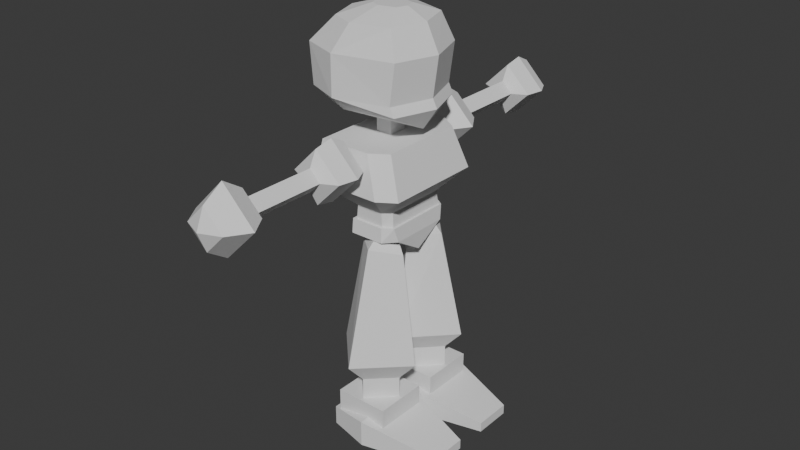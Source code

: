 # Source: Swordman.blend  (saved by Blender 5.2.45; exported with 4.5.12 LTS)
import bpy
from mathutils import Matrix  # noqa: F401  (used for matrix-valued properties, if any)

bpy.ops.wm.read_factory_settings(use_empty=True)
scene = bpy.context.scene
scene.name = 'Scene'

# ---- collections
col_collection = bpy.data.collections.new('Collection'); scene.collection.children.link(col_collection)

# ---- world
world_world = bpy.data.worlds.new('World'); scene.world = world_world
world_world.use_nodes = True; world_world.node_tree.nodes.clear()
_N = world_world.node_tree.nodes; _L = world_world.node_tree.links
n0 = _N.new('ShaderNodeOutputWorld'); n0.name = 'World Output'; n0.location = (200, 100)
n1 = _N.new('ShaderNodeBackground'); n1.name = 'Background'; n1.location = (-200, 100)
n1.inputs[0].default_value = (0.05088, 0.05088, 0.05088, 1.0)
_L.new(n1.outputs[0], n0.inputs[0])
n0.is_active_output = True
world_world.color = (0.05088, 0.05088, 0.05088)
world_world.sun_shadow_jitter_overblur = 0.0

# ---- meshes
me_cube_001 = bpy.data.meshes.new('Cube.001')
me_cube_001.from_pydata([(-0.5495, -1.023, -1.0), (-0.8907, -1.195, -0.06075), (1.101, -1.295, -1.0), (1.226, -1.466, -0.06075), (-0.4822, -1.466, -0.06075), (-0.1409, -1.295, -1.0), (-0.3646, -0.7483, 0.5034), (0.4771, -0.9136, 0.5034), (-0.1824, -0.9136, 0.5034), (-0.3991, -0.7739, 0.8329), (0.517, -0.9078, 0.8329), (-0.1978, -0.9078, 0.8329), (-0.4503, -0.8121, 0.8329), (0.5843, -0.9632, 0.8329), (-0.223, -0.9632, 0.8329), (-0.4985, -0.724, 1.166), (0.5753, -1.006, 1.166), (-0.2466, -1.006, 1.166), (0.5753, 0.0, 1.614), (-0.4706, 0.0, 1.614), (-0.5495, 1.023, -1.0), (-0.8907, 1.195, -0.06075), (1.101, 1.295, -1.0), (1.226, 1.466, -0.06075), (-0.4822, 1.466, -0.06075), (-0.1409, 1.295, -1.0), (-0.3646, 0.7483, 0.5034), (0.4771, 0.9136, 0.5034), (-0.1824, 0.9136, 0.5034), (-0.3991, 0.7739, 0.8329), (0.517, 0.9078, 0.8329), (-0.1978, 0.9078, 0.8329), (-0.4503, 0.8121, 0.8329), (0.5843, 0.9632, 0.8329), (-0.223, 0.9632, 0.8329), (-0.4985, 0.724, 1.166), (0.5753, 1.006, 1.166), (-0.2466, 1.006, 1.166), (0.5108, -0.2336, -1.004), (0.1219, -0.2336, -1.004), (0.5108, 0.2336, -1.004), (0.1219, 0.2336, -1.004), (0.5108, -0.2336, -1.363), (0.1219, -0.2336, -1.363), (0.5108, 0.2336, -1.363), (0.1219, 0.2336, -1.363), (-0.5866, -0.9732, -1.77), (-0.6115, -0.9732, -2.936), (-0.4769, -0.9732, -1.987), (-0.9508, -3.512e-09, -2.936), (-0.8163, -3.512e-09, -1.987), (-0.6115, 0.9738, -2.936), (-0.4769, 0.9738, -1.987), (0.7893, 1.313, -2.936), (0.7893, 1.313, -1.987), (1.703, 0.9738, -2.936), (1.622, 0.9738, -1.987), (2.042, -3.512e-09, -2.936), (1.962, -3.512e-09, -1.987), (1.703, -0.9732, -2.936), (1.622, -0.9732, -1.987), (0.7893, -1.313, -2.936), (0.7893, -1.313, -1.987), (-0.926, -3.512e-09, -1.77), (-0.5866, 0.9738, -1.77), (1.142, -0.6532, -1.434), (-0.5724, 0.002351, -1.251), (1.142, 0.5827, -1.434), (-0.3721, -0.8034, -3.57), (-0.6412, -3.005e-09, -3.57), (-0.3721, 0.804, -3.57), (0.4885, 1.073, -3.57), (1.097, 0.804, -3.57), (1.366, -3.005e-09, -3.57), (1.097, -0.8034, -3.57), (0.4885, -1.072, -3.57), (-0.01673, -0.2956, -3.786), (-0.118, -0.03767, -3.786), (-0.01673, 0.222, -3.786), (0.377, 0.3233, -3.786), (0.606, 0.222, -3.786), (0.7072, -0.03767, -3.786), (0.606, -0.2956, -3.786), (0.377, -0.3969, -3.786), (1.014, -0.8278, 4.044), (-0.04789, 0.1977, 4.044), (-0.01146, -1.89, 4.044), (-1.073, -0.8642, 4.044), (0.5175, -0.7138, 1.424), (-0.007234, -0.169, 1.595), (-0.05249, -1.228, 1.312), (-0.5773, -0.683, 1.484), (0.5568, -0.8358, 4.559), (-0.03991, -0.2595, 4.559), (-0.01944, -1.432, 4.559), (-0.6161, -0.8562, 4.559), (0.3807, -0.6638, 1.258), (-0.02069, -0.2471, 1.389), (-0.0553, -1.057, 1.173), (-0.4567, -0.6402, 1.304), (0.5568, -0.8358, 5.101), (-0.03991, -0.2595, 5.101), (-0.01944, -1.432, 5.101), (-0.6161, -0.8562, 5.101), (0.6066, -0.2085, 5.079), (-0.6931, -0.2085, 5.079), (0.6066, -1.508, 5.079), (-0.6931, -1.508, 5.079), (0.6066, -0.2085, 5.886), (-0.6931, -0.2085, 5.886), (0.6066, -1.508, 5.886), (-0.6931, -1.508, 5.886), (-0.2434, 0.03379, 6.097), (-0.2434, -1.75, 6.097), (-2.061, -0.3989, 6.097), (-2.061, -1.318, 6.097), (-0.2434, 0.03379, 5.46), (-0.2434, -1.75, 5.46), (-2.061, -0.3989, 5.858), (-2.061, -1.318, 5.858), (0.7594, -0.2078, 6.095), (0.7594, -1.509, 6.095), (0.7594, -0.2078, 5.626), (0.7594, -1.509, 5.626), (0.6066, 1.508, 5.079), (-0.6931, 1.508, 5.079), (0.6066, 0.2085, 5.079), (-0.6931, 0.2085, 5.079), (0.6066, 1.508, 5.886), (-0.6931, 1.508, 5.886), (0.6066, 0.2085, 5.886), (-0.6931, 0.2085, 5.886), (-0.2434, 1.75, 6.097), (-0.2434, -0.03379, 6.097), (-2.061, 1.318, 6.097), (-2.061, 0.3989, 6.097), (-0.2434, 1.75, 5.46), (-0.2434, -0.03379, 5.46), (-2.061, 1.318, 5.858), (-2.061, 0.3989, 5.858), (0.7594, 1.509, 6.095), (0.7594, 0.2078, 6.095), (0.7594, 1.509, 5.626), (0.7594, 0.2078, 5.626), (0.3837, -1.954, 0.167), (0.3837, -1.464, -0.1556), (0.3837, -1.261, -0.6459), (-0.1065, -2.444, -0.6459), (-0.4292, -1.954, -0.6459), (-0.1065, -1.464, -0.6459), (0.3837, -2.444, -1.136), (0.3837, -1.954, -1.459), (0.3837, -1.464, -1.136), (0.8739, -2.444, -0.6459), (1.197, -1.954, -0.6459), (0.8739, -1.464, -0.6459), (0.3837, -2.444, -0.1556), (0.1198, -2.558, -0.6459), (0.3837, -2.558, -0.9098), (0.6476, -2.558, -0.6459), (0.3837, -2.558, -0.382), (0.1198, -3.35, -0.6459), (0.3837, -3.35, -0.9098), (0.6476, -3.35, -0.6459), (0.3837, -3.35, -0.382), (0.1198, -4.256, -0.6459), (0.3837, -4.256, -0.9098), (0.6476, -4.256, -0.6459), (0.3837, -4.256, -0.382), (-0.2404, -4.434, -0.6459), (0.3837, -4.434, -1.27), (1.008, -4.434, -0.6459), (0.3837, -4.434, -0.02178), (-0.3321, -4.893, -0.6459), (0.3837, -4.893, -1.362), (1.099, -4.893, -0.6459), (0.3837, -4.893, 0.06991), (-0.1549, -5.251, -0.6459), (0.3837, -5.251, -1.184), (0.9223, -5.251, -0.6459), (0.3837, -5.251, -0.1073), (1.014, 0.8065, 4.044), (-0.04789, -0.219, 4.044), (-0.01146, 1.868, 4.044), (-1.073, 0.8429, 4.044), (0.5175, 0.6925, 1.424), (-0.007234, 0.1477, 1.595), (-0.05249, 1.207, 1.312), (-0.5773, 0.6617, 1.484), (0.5568, 0.8145, 4.559), (-0.03991, 0.2383, 4.559), (-0.01944, 1.411, 4.559), (-0.6161, 0.835, 4.559), (0.3807, 0.6425, 1.258), (-0.02069, 0.2258, 1.389), (-0.0553, 1.036, 1.173), (-0.4567, 0.6189, 1.304), (0.5568, 0.8145, 5.101), (-0.03991, 0.2383, 5.101), (-0.01944, 1.411, 5.101), (-0.6161, 0.835, 5.101), (0.3837, 4.731, 0.167), (0.3837, 5.221, -0.1556), (0.3837, 5.425, -0.6459), (-0.1065, 4.241, -0.6459), (-0.4292, 4.731, -0.6459), (-0.1065, 5.221, -0.6459), (0.3837, 4.241, -1.136), (0.3837, 4.731, -1.459), (0.3837, 5.221, -1.136), (0.8739, 4.241, -0.6459), (1.197, 4.731, -0.6459), (0.8739, 5.221, -0.6459), (0.3837, 4.241, -0.1556), (0.1198, 4.127, -0.6459), (0.3837, 4.127, -0.9098), (0.6476, 4.127, -0.6459), (0.3837, 4.127, -0.382), (0.1198, 3.335, -0.6459), (0.3837, 3.335, -0.9098), (0.6476, 3.335, -0.6459), (0.3837, 3.335, -0.382), (0.1198, 2.429, -0.6459), (0.3837, 2.429, -0.9098), (0.6476, 2.429, -0.6459), (0.3837, 2.429, -0.382), (-0.2404, 2.251, -0.6459), (0.3837, 2.251, -1.27), (1.008, 2.251, -0.6459), (0.3837, 2.251, -0.02178), (-0.3321, 1.793, -0.6459), (0.3837, 1.793, -1.362), (1.099, 1.793, -0.6459), (0.3837, 1.793, 0.06991), (-0.1549, 1.434, -0.6459), (0.3837, 1.434, -1.184), (0.9223, 1.434, -0.6459), (0.3837, 1.434, -0.1073)], [], [(1, 4, 8, 6), (4, 3, 7, 8), (0, 5, 4, 1), (2, 3, 4, 5), (3, 23, 27, 7), (9, 29, 26, 6), (8, 7, 10, 11), (6, 8, 11, 9), (11, 10, 13, 14), (33, 13, 10, 30), (9, 11, 14, 12), (12, 14, 17, 15), (14, 13, 16, 17), (16, 18, 19, 15), (17, 16, 15), (21, 26, 28, 24), (24, 28, 27, 23), (20, 21, 24, 25), (22, 25, 24, 23), (5, 0, 20, 25), (1, 6, 26, 21), (28, 31, 30, 27), (26, 29, 31, 28), (13, 33, 36, 18, 16), (31, 34, 33, 30), (27, 30, 10, 7), (29, 32, 34, 31), (32, 35, 37, 34), (34, 37, 36, 33), (36, 35, 19, 18), (37, 35, 36), (25, 22, 40, 41), (2, 22, 23, 3), (1, 21, 20, 0), (12, 32, 29, 9), (12, 15, 35, 32), (19, 35, 15), (39, 41, 45, 43), (2, 5, 39, 38), (5, 25, 41, 39), (22, 2, 38, 40), (42, 43, 45, 44), (38, 39, 43, 42), (40, 38, 42, 44), (41, 40, 44, 45), (62, 61, 47, 48), (48, 47, 49, 50), (50, 49, 51, 52), (52, 51, 53, 54), (54, 53, 55, 56), (48, 50, 63, 46), (56, 55, 57, 58), (50, 52, 64, 63), (58, 57, 59, 60), (60, 59, 61, 62), (66, 65, 46), (63, 66, 46), (67, 66, 64), (64, 66, 63), (61, 59, 74, 75), (51, 49, 69, 70), (57, 55, 72, 73), (53, 51, 70, 71), (59, 57, 73, 74), (49, 47, 68, 69), (47, 61, 75, 68), (55, 53, 71, 72), (65, 58, 60), (58, 67, 56), (67, 58, 65), (62, 65, 60), (56, 67, 54), (48, 46, 62), (54, 64, 52), (64, 54, 67), (65, 62, 46), (68, 75, 83, 76), (74, 73, 81, 82), (72, 71, 79, 80), (70, 69, 77, 78), (75, 74, 82, 83), (73, 72, 80, 81), (71, 70, 78, 79), (69, 68, 76, 77), (76, 83, 82, 81, 80, 79, 78, 77), (66, 67, 65), (86, 87, 95, 94), (91, 90, 98, 99), (87, 86, 90, 91), (84, 85, 89, 88), (85, 87, 91, 89), (86, 84, 88, 90), (94, 95, 103, 102), (85, 84, 92, 93), (87, 85, 93, 95), (84, 86, 94, 92), (96, 97, 99, 98), (88, 89, 97, 96), (89, 91, 99, 97), (90, 88, 96, 98), (100, 102, 103, 101), (93, 92, 100, 101), (95, 93, 101, 103), (92, 94, 102, 100), (104, 106, 107, 105), (107, 106, 110, 111), (104, 105, 109, 108), (105, 107, 111, 109), (106, 104, 108, 110), (117, 113, 121, 123), (112, 114, 116), (113, 117, 115), (114, 115, 119, 118), (117, 116, 118, 119), (117, 119, 115), (114, 118, 116), (121, 120, 122, 123), (116, 117, 123, 122), (112, 116, 122, 120), (113, 112, 120, 121), (113, 115, 114, 112), (124, 126, 127, 125), (127, 126, 130, 131), (124, 125, 129, 128), (125, 127, 131, 129), (126, 124, 128, 130), (137, 133, 141, 143), (132, 134, 136), (133, 137, 135), (134, 135, 139, 138), (137, 136, 138, 139), (137, 139, 135), (134, 138, 136), (141, 140, 142, 143), (136, 137, 143, 142), (132, 136, 142, 140), (133, 132, 140, 141), (133, 135, 134, 132), (145, 144, 148, 149), (146, 145, 149), (144, 156, 147, 148), (149, 148, 151, 152), (146, 149, 152), (148, 147, 150, 151), (152, 151, 154, 155), (146, 152, 155), (151, 150, 153, 154), (155, 154, 144, 145), (146, 155, 145), (154, 153, 156, 144), (150, 147, 157, 158), (147, 156, 160, 157), (153, 150, 158, 159), (156, 153, 159, 160), (160, 159, 163, 164), (158, 157, 161, 162), (157, 160, 164, 161), (159, 158, 162, 163), (164, 163, 167, 168), (162, 161, 165, 166), (161, 164, 168, 165), (163, 162, 166, 167), (168, 167, 171, 172), (166, 165, 169, 170), (165, 168, 172, 169), (167, 166, 170, 171), (172, 171, 175, 176), (170, 169, 173, 174), (169, 172, 176, 173), (171, 170, 174, 175), (173, 176, 180, 177), (175, 174, 178, 179), (176, 175, 179, 180), (174, 173, 177, 178), (178, 177, 180, 179), (183, 191, 192, 184), (188, 196, 195, 187), (184, 188, 187, 183), (181, 185, 186, 182), (182, 186, 188, 184), (183, 187, 185, 181), (191, 199, 200, 192), (182, 190, 189, 181), (184, 192, 190, 182), (181, 189, 191, 183), (193, 195, 196, 194), (185, 193, 194, 186), (186, 194, 196, 188), (187, 195, 193, 185), (197, 198, 200, 199), (190, 198, 197, 189), (192, 200, 198, 190), (189, 197, 199, 191), (202, 201, 205, 206), (203, 202, 206), (201, 213, 204, 205), (206, 205, 208, 209), (203, 206, 209), (205, 204, 207, 208), (209, 208, 211, 212), (203, 209, 212), (208, 207, 210, 211), (212, 211, 201, 202), (203, 212, 202), (211, 210, 213, 201), (207, 204, 214, 215), (204, 213, 217, 214), (210, 207, 215, 216), (213, 210, 216, 217), (217, 216, 220, 221), (215, 214, 218, 219), (214, 217, 221, 218), (216, 215, 219, 220), (221, 220, 224, 225), (219, 218, 222, 223), (218, 221, 225, 222), (220, 219, 223, 224), (225, 224, 228, 229), (223, 222, 226, 227), (222, 225, 229, 226), (224, 223, 227, 228), (229, 228, 232, 233), (227, 226, 230, 231), (226, 229, 233, 230), (228, 227, 231, 232), (230, 233, 237, 234), (232, 231, 235, 236), (233, 232, 236, 237), (231, 230, 234, 235), (235, 234, 237, 236)])
_uv = me_cube_001.uv_layers.new(name='UVMap')
_uv.uv.foreach_set('vector', [0.875, 0.75, 0.75, 0.75, 0.75, 0.75, 0.875, 0.75, 0.75, 0.75, 0.625, 0.75, 0.625, 0.75, 0.75, 0.75, 0.125, 0.75, 0.25, 0.75, 0.75, 0.75, 0.875, 0.75, 0.375, 0.75, 0.625, 0.75, 0.75, 0.75, 0.25, 0.75, 0.625, 0.75, 0.625, 0.75, 0.625, 0.75, 0.625, 0.75, 0.875, 0.75, 0.875, 0.75, 0.875, 0.75, 0.875, 0.75, 0.75, 0.75, 0.625, 0.75, 0.625, 0.75, 0.75, 0.75, 0.875, 0.75, 0.75, 0.75, 0.75, 0.75, 0.875, 0.75, 0.75, 0.75, 0.625, 0.75, 0.625, 0.75, 0.75, 0.75, 0.625, 0.75, 0.625, 0.75, 0.625, 0.75, 0.625, 0.75, 0.875, 0.75, 0.75, 0.75, 0.75, 0.75, 0.875, 0.75, 0.875, 0.75, 0.75, 0.75, 0.75, 0.75, 0.875, 0.75, 0.75, 0.75, 0.625, 0.75, 0.625, 0.75, 0.75, 0.75, 0.625, 0.75, 0.625, 0.625, 0.0, 0.0, 0.625, 0.0, 0.75, 0.75, 0.625, 0.75, 0.625, 0.0, 0.875, 0.75, 0.875, 0.75, 0.75, 0.75, 0.75, 0.75, 0.75, 0.75, 0.75, 0.75, 0.625, 0.75, 0.625, 0.75, 0.125, 0.75, 0.875, 0.75, 0.75, 0.75, 0.25, 0.75, 0.375, 0.75, 0.25, 0.75, 0.75, 0.75, 0.625, 0.75, 0.25, 0.75, 0.125, 0.75, 0.125, 0.75, 0.25, 0.75, 0.875, 0.75, 0.875, 0.75, 0.875, 0.75, 0.875, 0.75, 0.75, 0.75, 0.75, 0.75, 0.625, 0.75, 0.625, 0.75, 0.875, 0.75, 0.875, 0.75, 0.75, 0.75, 0.75, 0.75, 0.625, 0.75, 0.625, 0.75, 0.625, 0.75, 0.625, 0.625, 0.625, 0.75, 0.75, 0.75, 0.75, 0.75, 0.625, 0.75, 0.625, 0.75, 0.625, 0.75, 0.625, 0.75, 0.625, 0.75, 0.625, 0.75, 0.875, 0.75, 0.875, 0.75, 0.75, 0.75, 0.75, 0.75, 0.875, 0.75, 0.875, 0.75, 0.75, 0.75, 0.75, 0.75, 0.75, 0.75, 0.75, 0.75, 0.625, 0.75, 0.625, 0.75, 0.625, 0.75, 0.625, 0.0, 0.0, 0.0, 0.625, 0.625, 0.75, 0.75, 0.625, 0.0, 0.625, 0.75, 0.25, 0.75, 0.375, 0.75, 0.375, 0.75, 0.25, 0.75, 0.375, 0.75, 0.375, 0.75, 0.625, 0.75, 0.625, 0.75, 0.875, 0.75, 0.875, 0.75, 0.125, 0.75, 0.125, 0.75, 0.875, 0.75, 0.875, 0.75, 0.875, 0.75, 0.875, 0.75, 0.875, 0.75, 0.875, 0.75, 0.875, 0.75, 0.875, 0.75, 0.0, 0.0, 0.625, 0.0, 0.875, 0.75, 0.25, 0.75, 0.25, 0.75, 0.25, 0.75, 0.25, 0.75, 0.375, 0.75, 0.25, 0.75, 0.25, 0.75, 0.375, 0.75, 0.25, 0.75, 0.25, 0.75, 0.25, 0.75, 0.25, 0.75, 0.375, 0.75, 0.375, 0.75, 0.375, 0.75, 0.375, 0.75, 0.375, 0.75, 0.25, 0.75, 0.25, 0.75, 0.375, 0.75, 0.375, 0.75, 0.25, 0.75, 0.25, 0.75, 0.375, 0.75, 0.375, 0.75, 0.375, 0.75, 0.375, 0.75, 0.375, 0.75, 0.25, 0.75, 0.375, 0.75, 0.375, 0.75, 0.25, 0.75, 0.75, 0.3333, 0.75, 0.6667, 0.625, 0.6667, 0.625, 0.3333, 0.625, 0.3333, 0.625, 0.6667, 0.5, 0.6667, 0.5, 0.3333, 0.5, 0.3333, 0.5, 0.6667, 0.375, 0.6667, 0.375, 0.3333, 0.375, 0.3333, 0.375, 0.6667, 0.25, 0.6667, 0.25, 0.3333, 0.25, 0.3333, 0.25, 0.6667, 0.125, 0.6667, 0.125, 0.3333, 0.625, 0.3333, 0.5, 0.3333, 0.5, 0.3333, 0.625, 0.3333, 0.125, 0.3333, 0.125, 0.6667, 0.0, 0.6667, 0.0, 0.3333, 0.5, 0.3333, 0.375, 0.3333, 0.375, 0.3333, 0.5, 0.3333, 1.0, 0.3333, 1.0, 0.6667, 0.875, 0.6667, 0.875, 0.3333, 0.875, 0.3333, 0.875, 0.6667, 0.75, 0.6667, 0.75, 0.3333, 0.0, 0.0, 0.0, 0.0, 0.625, 0.3333, 0.5, 0.3333, 0.0, 0.0, 0.625, 0.3333, 0.0, 0.0, 0.0, 0.0, 0.0, 0.0, 0.0, 0.0, 0.0, 0.0, 0.5, 0.3333, 0.75, 0.6667, 0.875, 0.6667, 0.875, 0.6667, 0.75, 0.6667, 0.375, 0.6667, 0.5, 0.6667, 0.5, 0.6667, 0.375, 0.6667, 0.0, 0.6667, 0.125, 0.6667, 0.125, 0.6667, 0.0, 0.6667, 0.25, 0.6667, 0.375, 0.6667, 0.375, 0.6667, 0.25, 0.6667, 0.875, 0.6667, 1.0, 0.6667, 1.0, 0.6667, 0.875, 0.6667, 0.5, 0.6667, 0.625, 0.6667, 0.625, 0.6667, 0.5, 0.6667, 0.625, 0.6667, 0.75, 0.6667, 0.75, 0.6667, 0.625, 0.6667, 0.125, 0.6667, 0.25, 0.6667, 0.25, 0.6667, 0.125, 0.6667, 0.0, 0.0, 1.0, 0.3333, 0.875, 0.3333, 0.0, 0.3333, 0.0, 0.0, 0.125, 0.3333, 0.0, 0.0, 0.0, 0.3333, 0.0, 0.0, 0.75, 0.3333, 0.0, 0.0, 0.875, 0.3333, 0.125, 0.3333, 0.0, 0.0, 0.25, 0.3333, 0.625, 0.3333, 0.625, 0.3333, 0.75, 0.3333, 0.25, 0.3333, 0.375, 0.3333, 0.375, 0.3333, 0.375, 0.3333, 0.25, 0.3333, 0.0, 0.0, 0.0, 0.0, 0.75, 0.3333, 0.625, 0.3333, 0.625, 0.6667, 0.75, 0.6667, 0.75, 0.6667, 0.625, 0.6667, 0.875, 0.6667, 1.0, 0.6667, 1.0, 0.6667, 0.875, 0.6667, 0.125, 0.6667, 0.25, 0.6667, 0.25, 0.6667, 0.125, 0.6667, 0.375, 0.6667, 0.5, 0.6667, 0.5, 0.6667, 0.375, 0.6667, 0.75, 0.6667, 0.875, 0.6667, 0.875, 0.6667, 0.75, 0.6667, 0.0, 0.6667, 0.125, 0.6667, 0.125, 0.6667, 0.0, 0.6667, 0.25, 0.6667, 0.375, 0.6667, 0.375, 0.6667, 0.25, 0.6667, 0.5, 0.6667, 0.625, 0.6667, 0.625, 0.6667, 0.5, 0.6667, 0.625, 0.6667, 0.75, 0.6667, 0.875, 0.6667, 1.0, 0.6667, 0.125, 0.6667, 0.25, 0.6667, 0.375, 0.6667, 0.5, 0.6667, 0.0, 0.0, 0.0, 0.0, 0.0, 0.0, 0.0, 1.0, 1.0, 1.0, 1.0, 1.0, 0.0, 1.0, 1.0, 1.0, 0.0, 1.0, 0.0, 1.0, 1.0, 1.0, 1.0, 1.0, 0.0, 1.0, 0.0, 1.0, 1.0, 1.0, 0.0, 0.0, 1.0, 0.0, 1.0, 0.0, 0.0, 0.0, 1.0, 0.0, 1.0, 1.0, 1.0, 1.0, 1.0, 0.0, 0.0, 1.0, 0.0, 0.0, 0.0, 0.0, 0.0, 1.0, 0.0, 1.0, 1.0, 1.0, 1.0, 1.0, 0.0, 1.0, 1.0, 0.0, 0.0, 0.0, 0.0, 0.0, 1.0, 0.0, 1.0, 1.0, 1.0, 0.0, 1.0, 0.0, 1.0, 1.0, 0.0, 0.0, 0.0, 1.0, 0.0, 1.0, 0.0, 0.0, 0.0, 0.0, 1.0, 0.0, 1.0, 1.0, 0.0, 1.0, 0.0, 0.0, 1.0, 0.0, 1.0, 0.0, 0.0, 0.0, 1.0, 0.0, 1.0, 1.0, 1.0, 1.0, 1.0, 0.0, 0.0, 1.0, 0.0, 0.0, 0.0, 0.0, 0.0, 1.0, 0.0, 0.0, 0.0, 1.0, 1.0, 1.0, 1.0, 0.0, 1.0, 0.0, 0.0, 0.0, 0.0, 0.0, 1.0, 0.0, 1.0, 1.0, 1.0, 0.0, 1.0, 0.0, 1.0, 1.0, 0.0, 0.0, 0.0, 1.0, 0.0, 1.0, 0.0, 0.0, 0.0, 0.0, 0.0, 1.0, 1.0, 1.0, 1.0, 0.0, 1.0, 1.0, 0.0, 1.0, 0.0, 1.0, 1.0, 1.0, 0.0, 0.0, 1.0, 0.0, 1.0, 0.0, 0.0, 0.0, 1.0, 0.0, 1.0, 1.0, 1.0, 1.0, 1.0, 0.0, 0.0, 1.0, 0.0, 0.0, 0.0, 0.0, 0.0, 1.0, 1.0, 1.0, 1.0, 1.0, 1.0, 1.0, 1.0, 1.0, 1.0, 0.0, 1.0, 0.0, 1.0, 0.0, 1.0, 1.0, 1.0, 1.0, 1.0, 1.0, 1.0, 0.0, 1.0, 1.0, 1.0, 1.0, 1.0, 0.0, 1.0, 1.0, 1.0, 0.0, 1.0, 0.0, 1.0, 1.0, 1.0, 1.0, 1.0, 1.0, 1.0, 1.0, 1.0, 0.0, 1.0, 0.0, 1.0, 0.0, 1.0, 1.0, 1.0, 0.0, 1.0, 0.0, 1.0, 1.0, 1.0, 0.0, 1.0, 1.0, 1.0, 1.0, 1.0, 0.0, 1.0, 0.0, 1.0, 0.0, 1.0, 0.0, 1.0, 0.0, 1.0, 1.0, 1.0, 0.0, 1.0, 0.0, 1.0, 1.0, 1.0, 1.0, 1.0, 1.0, 1.0, 0.0, 1.0, 0.0, 0.0, 0.0, 0.0, 1.0, 1.0, 1.0, 1.0, 0.0, 1.0, 1.0, 0.0, 1.0, 0.0, 1.0, 1.0, 1.0, 0.0, 0.0, 1.0, 0.0, 1.0, 0.0, 0.0, 0.0, 1.0, 0.0, 1.0, 1.0, 1.0, 1.0, 1.0, 0.0, 0.0, 1.0, 0.0, 0.0, 0.0, 0.0, 0.0, 1.0, 1.0, 1.0, 1.0, 1.0, 1.0, 1.0, 1.0, 1.0, 1.0, 0.0, 1.0, 0.0, 1.0, 0.0, 1.0, 1.0, 1.0, 1.0, 1.0, 1.0, 1.0, 0.0, 1.0, 1.0, 1.0, 1.0, 1.0, 0.0, 1.0, 1.0, 1.0, 0.0, 1.0, 0.0, 1.0, 1.0, 1.0, 1.0, 1.0, 1.0, 1.0, 1.0, 1.0, 0.0, 1.0, 0.0, 1.0, 0.0, 1.0, 1.0, 1.0, 0.0, 1.0, 0.0, 1.0, 1.0, 1.0, 0.0, 1.0, 1.0, 1.0, 1.0, 1.0, 0.0, 1.0, 0.0, 1.0, 0.0, 1.0, 0.0, 1.0, 0.0, 1.0, 1.0, 1.0, 0.0, 1.0, 0.0, 1.0, 1.0, 1.0, 1.0, 1.0, 1.0, 1.0, 0.0, 1.0, 0.0, 0.75, 0.25, 0.75, 0.5, 0.5, 0.5, 0.5, 0.25, 0.625, 0.0, 0.75, 0.25, 0.5, 0.25, 0.75, 0.5, 0.75, 0.75, 0.5, 0.75, 0.5, 0.5, 0.5, 0.25, 0.5, 0.5, 0.25, 0.5, 0.25, 0.25, 0.375, 0.0, 0.5, 0.25, 0.25, 0.25, 0.5, 0.5, 0.5, 0.75, 0.25, 0.75, 0.25, 0.5, 0.25, 0.25, 0.25, 0.5, 0.0, 0.5, 0.0, 0.25, 0.125, 0.0, 0.25, 0.25, 0.0, 0.25, 0.25, 0.5, 0.25, 0.75, 0.0, 0.75, 0.0, 0.5, 1.0, 0.25, 1.0, 0.5, 0.75, 0.5, 0.75, 0.25, 0.875, 0.0, 1.0, 0.25, 0.75, 0.25, 1.0, 0.5, 1.0, 0.75, 0.75, 0.75, 0.75, 0.5, 0.25, 0.75, 0.5, 0.75, 0.5, 0.75, 0.25, 0.75, 0.5, 0.75, 0.75, 0.75, 0.75, 0.75, 0.5, 0.75, 0.0, 0.75, 0.25, 0.75, 0.25, 0.75, 0.0, 0.75, 0.75, 0.75, 1.0, 0.75, 1.0, 0.75, 0.75, 0.75, 0.75, 0.75, 1.0, 0.75, 1.0, 0.75, 0.75, 0.75, 0.25, 0.75, 0.5, 0.75, 0.5, 0.75, 0.25, 0.75, 0.5, 0.75, 0.75, 0.75, 0.75, 0.75, 0.5, 0.75, 0.0, 0.75, 0.25, 0.75, 0.25, 0.75, 0.0, 0.75, 0.75, 0.75, 1.0, 0.75, 1.0, 0.75, 0.75, 0.75, 0.25, 0.75, 0.5, 0.75, 0.5, 0.75, 0.25, 0.75, 0.5, 0.75, 0.75, 0.75, 0.75, 0.75, 0.5, 0.75, 0.0, 0.75, 0.25, 0.75, 0.25, 0.75, 0.0, 0.75, 0.75, 0.75, 1.0, 0.75, 1.0, 0.75, 0.75, 0.75, 0.25, 0.75, 0.5, 0.75, 0.5, 0.75, 0.25, 0.75, 0.5, 0.75, 0.75, 0.75, 0.75, 0.75, 0.5, 0.75, 0.0, 0.75, 0.25, 0.75, 0.25, 0.75, 0.0, 0.75, 0.75, 0.75, 1.0, 0.75, 1.0, 0.75, 0.75, 0.75, 0.25, 0.75, 0.5, 0.75, 0.5, 0.75, 0.25, 0.75, 0.5, 0.75, 0.75, 0.75, 0.75, 0.75, 0.5, 0.75, 0.0, 0.75, 0.25, 0.75, 0.25, 0.75, 0.0, 0.75, 0.5, 0.75, 0.75, 0.75, 0.75, 0.75, 0.5, 0.75, 0.0, 0.75, 0.25, 0.75, 0.25, 0.75, 0.0, 0.75, 0.75, 0.75, 1.0, 0.75, 1.0, 0.75, 0.75, 0.75, 0.25, 0.75, 0.5, 0.75, 0.5, 0.75, 0.25, 0.75, 0.25, 0.75, 0.5, 0.75, 0.75, 0.75, 0.0, 0.75, 0.0, 1.0, 0.0, 1.0, 1.0, 1.0, 1.0, 1.0, 1.0, 1.0, 1.0, 1.0, 0.0, 1.0, 0.0, 1.0, 1.0, 1.0, 1.0, 1.0, 0.0, 1.0, 0.0, 1.0, 0.0, 0.0, 0.0, 0.0, 1.0, 0.0, 1.0, 0.0, 1.0, 0.0, 1.0, 0.0, 1.0, 1.0, 1.0, 1.0, 0.0, 1.0, 0.0, 1.0, 0.0, 0.0, 0.0, 0.0, 0.0, 1.0, 0.0, 1.0, 1.0, 1.0, 1.0, 1.0, 1.0, 0.0, 1.0, 0.0, 0.0, 0.0, 0.0, 0.0, 1.0, 1.0, 1.0, 1.0, 1.0, 0.0, 1.0, 0.0, 0.0, 0.0, 0.0, 0.0, 0.0, 1.0, 0.0, 1.0, 0.0, 0.0, 0.0, 1.0, 1.0, 1.0, 1.0, 0.0, 0.0, 0.0, 0.0, 0.0, 1.0, 0.0, 1.0, 0.0, 1.0, 0.0, 1.0, 0.0, 1.0, 1.0, 1.0, 1.0, 0.0, 1.0, 0.0, 1.0, 0.0, 0.0, 0.0, 0.0, 0.0, 0.0, 1.0, 0.0, 1.0, 1.0, 0.0, 1.0, 1.0, 0.0, 1.0, 0.0, 0.0, 0.0, 0.0, 0.0, 1.0, 1.0, 1.0, 1.0, 1.0, 0.0, 1.0, 0.0, 0.0, 0.0, 0.0, 0.0, 0.0, 1.0, 0.0, 1.0, 0.75, 0.25, 0.75, 0.5, 0.5, 0.5, 0.5, 0.25, 0.625, 0.0, 0.75, 0.25, 0.5, 0.25, 0.75, 0.5, 0.75, 0.75, 0.5, 0.75, 0.5, 0.5, 0.5, 0.25, 0.5, 0.5, 0.25, 0.5, 0.25, 0.25, 0.375, 0.0, 0.5, 0.25, 0.25, 0.25, 0.5, 0.5, 0.5, 0.75, 0.25, 0.75, 0.25, 0.5, 0.25, 0.25, 0.25, 0.5, 0.0, 0.5, 0.0, 0.25, 0.125, 0.0, 0.25, 0.25, 0.0, 0.25, 0.25, 0.5, 0.25, 0.75, 0.0, 0.75, 0.0, 0.5, 1.0, 0.25, 1.0, 0.5, 0.75, 0.5, 0.75, 0.25, 0.875, 0.0, 1.0, 0.25, 0.75, 0.25, 1.0, 0.5, 1.0, 0.75, 0.75, 0.75, 0.75, 0.5, 0.25, 0.75, 0.5, 0.75, 0.5, 0.75, 0.25, 0.75, 0.5, 0.75, 0.75, 0.75, 0.75, 0.75, 0.5, 0.75, 0.0, 0.75, 0.25, 0.75, 0.25, 0.75, 0.0, 0.75, 0.75, 0.75, 1.0, 0.75, 1.0, 0.75, 0.75, 0.75, 0.75, 0.75, 1.0, 0.75, 1.0, 0.75, 0.75, 0.75, 0.25, 0.75, 0.5, 0.75, 0.5, 0.75, 0.25, 0.75, 0.5, 0.75, 0.75, 0.75, 0.75, 0.75, 0.5, 0.75, 0.0, 0.75, 0.25, 0.75, 0.25, 0.75, 0.0, 0.75, 0.75, 0.75, 1.0, 0.75, 1.0, 0.75, 0.75, 0.75, 0.25, 0.75, 0.5, 0.75, 0.5, 0.75, 0.25, 0.75, 0.5, 0.75, 0.75, 0.75, 0.75, 0.75, 0.5, 0.75, 0.0, 0.75, 0.25, 0.75, 0.25, 0.75, 0.0, 0.75, 0.75, 0.75, 1.0, 0.75, 1.0, 0.75, 0.75, 0.75, 0.25, 0.75, 0.5, 0.75, 0.5, 0.75, 0.25, 0.75, 0.5, 0.75, 0.75, 0.75, 0.75, 0.75, 0.5, 0.75, 0.0, 0.75, 0.25, 0.75, 0.25, 0.75, 0.0, 0.75, 0.75, 0.75, 1.0, 0.75, 1.0, 0.75, 0.75, 0.75, 0.25, 0.75, 0.5, 0.75, 0.5, 0.75, 0.25, 0.75, 0.5, 0.75, 0.75, 0.75, 0.75, 0.75, 0.5, 0.75, 0.0, 0.75, 0.25, 0.75, 0.25, 0.75, 0.0, 0.75, 0.5, 0.75, 0.75, 0.75, 0.75, 0.75, 0.5, 0.75, 0.0, 0.75, 0.25, 0.75, 0.25, 0.75, 0.0, 0.75, 0.75, 0.75, 1.0, 0.75, 1.0, 0.75, 0.75, 0.75, 0.25, 0.75, 0.5, 0.75, 0.5, 0.75, 0.25, 0.75, 0.25, 0.75, 0.5, 0.75, 0.75, 0.75, 0.0, 0.75])
me_cube_001.update()
arm_armature_001 = bpy.data.armatures.new('Armature.001')  # bones are not reproduced

# ---- objects
ob_cube = bpy.data.objects.new('Cube', me_cube_001)
ob_armature = bpy.data.objects.new('Armature', arm_armature_001)

# ---- transforms, parenting, visibility, modifiers, constraints
ob_cube.parent = ob_armature
ob_cube.matrix_parent_inverse = Matrix(((1.0, -0.0, 0.0, -0.0), (-0.0, 1.0, -0.0, 0.0), (0.0, -0.0, 1.0, -0.9887), (-0.0, 0.0, -0.0, 1.0)))
ob_cube.location = (0.0, 0.0, 1.209)
ob_cube.scale = (-0.1982, -0.1982, -0.1982)
_vg = ob_cube.vertex_groups.new(name='Hip')
_vg = ob_cube.vertex_groups.new(name='Chest')
_vg = ob_cube.vertex_groups.new(name='Neck')
_vg = ob_cube.vertex_groups.new(name='Bone.003')
_vg = ob_cube.vertex_groups.new(name='Shoulder.R')
_vg = ob_cube.vertex_groups.new(name='UpperArm.R')
_vg = ob_cube.vertex_groups.new(name='LowerArm.R')
_vg = ob_cube.vertex_groups.new(name='Hand.R')
_vg = ob_cube.vertex_groups.new(name='Shoulder.L')
_vg = ob_cube.vertex_groups.new(name='UpperArm.L')
_vg = ob_cube.vertex_groups.new(name='LowerArm.L')
_vg = ob_cube.vertex_groups.new(name='Hand.L')
_vg = ob_cube.vertex_groups.new(name='Hip.R')
_vg = ob_cube.vertex_groups.new(name='Thigh.R')
_vg = ob_cube.vertex_groups.new(name='Calf.R')
_vg = ob_cube.vertex_groups.new(name='Foot.R')
_vg = ob_cube.vertex_groups.new(name='Hip.L')
_vg = ob_cube.vertex_groups.new(name='Thigh.L')
_vg = ob_cube.vertex_groups.new(name='Calf.L')
_vg = ob_cube.vertex_groups.new(name='Foot.L')
_m = ob_cube.modifiers.new('Armature', 'ARMATURE')
_m.object = ob_armature
ob_armature.location = (0.0, 0.0, 0.9887)

# ---- collection membership
col_collection.objects.link(ob_cube)
col_collection.objects.link(ob_armature)

# ---- scene / render settings (as saved in the file)
scene.frame_start = 1; scene.frame_end = 250; scene.frame_set(1)
scene.render.engine = 'BLENDER_EEVEE_NEXT'
scene.render.bake_bias = 0.0
scene.render.bake_samples = 0
scene.cycles.sampling_pattern = 'TABULATED_SOBOL'
scene.eevee.use_volume_custom_range = False
scene.eevee.fast_gi_thickness_far = 0.0
bpy.context.view_layer.update()

# ---- added for rendering (the .blend has no active camera and no usable light): camera, sun
cam_auto = bpy.data.cameras.new('AutoCamera')
cam_auto.lens = 50.0
cam_auto.sensor_width = 36.0
cam_auto.clip_end = 1000.0
ob_auto_camera = bpy.data.objects.new('AutoCamera', cam_auto)
scene.collection.objects.link(ob_auto_camera)
ob_auto_camera.location = (2.77443, -3.34426, 3.19783)
ob_auto_camera.rotation_euler = (1.09748, -7.21219e-08, 0.694738)
scene.camera = ob_auto_camera
light_auto_sun = bpy.data.lights.new('AutoSun', 'SUN')
light_auto_sun.energy = 3.0
light_auto_sun.angle = 0.0523599
ob_auto_sun = bpy.data.objects.new('AutoSun', light_auto_sun)
scene.collection.objects.link(ob_auto_sun)
ob_auto_sun.rotation_euler = (0.872665, 0.174533, 0.523599)
bpy.context.view_layer.update()
